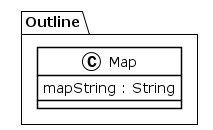

The diagram above was rendered by PlantUML. Its source (embedded in the PNG):
@startuml
!theme plain
package Outline {
class Map {
	 mapString : String
}
}
@enduml